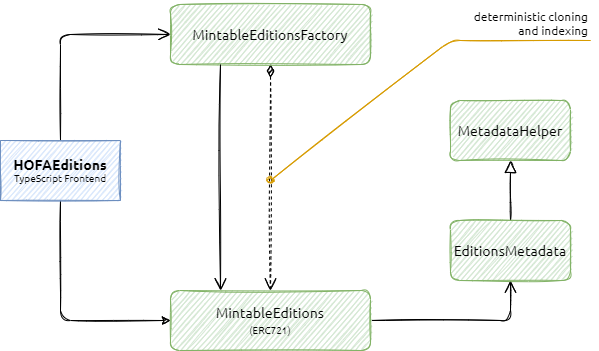

The diagram above was exported from draw.io. Its source (the exported page's mxGraphModel, read from the mxfile embedded in the PNG):
<mxGraphModel dx="1038" dy="649" grid="1" gridSize="10" guides="1" tooltips="1" connect="1" arrows="1" fold="1" page="1" pageScale="1" pageWidth="1169" pageHeight="827" math="0" shadow="0">
  <root>
    <mxCell id="e9RB8NWdcDyVvZJiA0P8-0" />
    <mxCell id="e9RB8NWdcDyVvZJiA0P8-1" parent="e9RB8NWdcDyVvZJiA0P8-0" />
    <mxCell id="e9RB8NWdcDyVvZJiA0P8-2" style="edgeStyle=orthogonalEdgeStyle;rounded=1;sketch=1;orthogonalLoop=1;jettySize=auto;html=1;endSize=10;startSize=10;fontFamily=Ubuntu;fontSize=14;fontStyle=0;endArrow=open;endFill=0;" parent="e9RB8NWdcDyVvZJiA0P8-1" source="e9RB8NWdcDyVvZJiA0P8-14" target="e9RB8NWdcDyVvZJiA0P8-5" edge="1">
      <mxGeometry relative="1" as="geometry">
        <mxPoint x="560" y="180" as="sourcePoint" />
        <Array as="points">
          <mxPoint x="350" y="264" />
        </Array>
      </mxGeometry>
    </mxCell>
    <mxCell id="e9RB8NWdcDyVvZJiA0P8-4" style="edgeStyle=orthogonalEdgeStyle;rounded=1;sketch=1;orthogonalLoop=1;jettySize=auto;html=1;endSize=10;startSize=10;fontFamily=Ubuntu;fontSize=14;fontStyle=0;endArrow=open;endFill=0;startArrow=diamondThin;startFill=1;entryX=0.5;entryY=0;entryDx=0;entryDy=0;dashed=1;" parent="e9RB8NWdcDyVvZJiA0P8-1" source="e9RB8NWdcDyVvZJiA0P8-5" target="e9RB8NWdcDyVvZJiA0P8-10" edge="1">
      <mxGeometry relative="1" as="geometry" />
    </mxCell>
    <mxCell id="e9RB8NWdcDyVvZJiA0P8-5" value="MintableEditionsFactory" style="rounded=1;whiteSpace=wrap;html=1;sketch=1;fontFamily=Ubuntu;fontSize=14;fontStyle=0;fillColor=#d5e8d4;strokeColor=#82b366;" parent="e9RB8NWdcDyVvZJiA0P8-1" vertex="1">
      <mxGeometry x="460" y="234" width="200" height="60" as="geometry" />
    </mxCell>
    <mxCell id="e9RB8NWdcDyVvZJiA0P8-6" style="edgeStyle=orthogonalEdgeStyle;rounded=1;sketch=1;orthogonalLoop=1;jettySize=auto;html=1;endSize=10;startSize=10;fontFamily=Ubuntu;fontSize=14;fontStyle=0;endArrow=open;endFill=0;exitX=0.25;exitY=1;exitDx=0;exitDy=0;entryX=0.25;entryY=0;entryDx=0;entryDy=0;" parent="e9RB8NWdcDyVvZJiA0P8-1" source="e9RB8NWdcDyVvZJiA0P8-5" target="e9RB8NWdcDyVvZJiA0P8-10" edge="1">
      <mxGeometry relative="1" as="geometry">
        <mxPoint x="420" y="384" as="targetPoint" />
      </mxGeometry>
    </mxCell>
    <mxCell id="e9RB8NWdcDyVvZJiA0P8-9" style="edgeStyle=orthogonalEdgeStyle;rounded=1;sketch=1;orthogonalLoop=1;jettySize=auto;html=1;fontFamily=Ubuntu;fontSize=14;startArrow=none;startFill=0;endArrow=open;endFill=0;startSize=10;endSize=10;" parent="e9RB8NWdcDyVvZJiA0P8-1" source="e9RB8NWdcDyVvZJiA0P8-10" target="e9RB8NWdcDyVvZJiA0P8-12" edge="1">
      <mxGeometry relative="1" as="geometry" />
    </mxCell>
    <mxCell id="e9RB8NWdcDyVvZJiA0P8-10" value="MintableEditions&lt;br&gt;&lt;font style=&quot;font-size: 10px&quot;&gt;(ERC721)&lt;/font&gt;" style="rounded=1;whiteSpace=wrap;html=1;sketch=1;fontFamily=Ubuntu;fontSize=14;fontStyle=0;fillColor=#d5e8d4;strokeColor=#82b366;" parent="e9RB8NWdcDyVvZJiA0P8-1" vertex="1">
      <mxGeometry x="460" y="520" width="200" height="60" as="geometry" />
    </mxCell>
    <mxCell id="e9RB8NWdcDyVvZJiA0P8-11" style="edgeStyle=orthogonalEdgeStyle;rounded=1;sketch=1;orthogonalLoop=1;jettySize=auto;html=1;startArrow=none;startFill=0;endArrow=block;endFill=0;startSize=10;endSize=10;fontFamily=Ubuntu;fontSize=14;fontStyle=0" parent="e9RB8NWdcDyVvZJiA0P8-1" source="e9RB8NWdcDyVvZJiA0P8-12" target="e9RB8NWdcDyVvZJiA0P8-13" edge="1">
      <mxGeometry relative="1" as="geometry" />
    </mxCell>
    <mxCell id="e9RB8NWdcDyVvZJiA0P8-12" value="EditionsMetadata" style="rounded=1;whiteSpace=wrap;html=1;sketch=1;fontFamily=Ubuntu;fontSize=14;fontStyle=0;fillColor=#d5e8d4;strokeColor=#82b366;" parent="e9RB8NWdcDyVvZJiA0P8-1" vertex="1">
      <mxGeometry x="740" y="450" width="120" height="60" as="geometry" />
    </mxCell>
    <mxCell id="e9RB8NWdcDyVvZJiA0P8-13" value="MetadataHelper" style="rounded=1;whiteSpace=wrap;html=1;sketch=1;fontFamily=Ubuntu;fontSize=14;fontStyle=0;fillColor=#d5e8d4;strokeColor=#82b366;" parent="e9RB8NWdcDyVvZJiA0P8-1" vertex="1">
      <mxGeometry x="740" y="330" width="120" height="60" as="geometry" />
    </mxCell>
    <mxCell id="SaqXRRw49NMCHjXFVDjI-0" style="edgeStyle=orthogonalEdgeStyle;rounded=1;orthogonalLoop=1;jettySize=auto;html=1;sketch=1;" parent="e9RB8NWdcDyVvZJiA0P8-1" source="e9RB8NWdcDyVvZJiA0P8-14" target="e9RB8NWdcDyVvZJiA0P8-10" edge="1">
      <mxGeometry relative="1" as="geometry">
        <Array as="points">
          <mxPoint x="350" y="550" />
        </Array>
      </mxGeometry>
    </mxCell>
    <mxCell id="e9RB8NWdcDyVvZJiA0P8-14" value="&lt;font style=&quot;font-size: 14px&quot;&gt;&lt;b&gt;HOFAEditions&lt;/b&gt;&lt;/font&gt;&lt;br&gt;TypeScript Frontend" style="rounded=0;whiteSpace=wrap;html=1;sketch=1;fontFamily=Ubuntu;fontSize=10;fillColor=#dae8fc;strokeColor=#6c8ebf;" parent="e9RB8NWdcDyVvZJiA0P8-1" vertex="1">
      <mxGeometry x="290" y="370" width="120" height="60" as="geometry" />
    </mxCell>
    <mxCell id="a4T7s5bdEWso0v8-V9_u-0" value="" style="group" vertex="1" connectable="0" parent="e9RB8NWdcDyVvZJiA0P8-1">
      <mxGeometry x="740" y="230" width="140" height="40" as="geometry" />
    </mxCell>
    <mxCell id="SaqXRRw49NMCHjXFVDjI-1" value="" style="endArrow=none;html=1;rounded=1;entryX=1;entryY=1;entryDx=0;entryDy=0;endFill=0;startArrow=oval;startFill=1;sketch=1;fillColor=#ffe6cc;strokeColor=#d79b00;" parent="a4T7s5bdEWso0v8-V9_u-0" target="SaqXRRw49NMCHjXFVDjI-2" edge="1">
      <mxGeometry width="50" height="50" relative="1" as="geometry">
        <mxPoint x="-180" y="180" as="sourcePoint" />
        <mxPoint x="-430" y="120" as="targetPoint" />
        <Array as="points">
          <mxPoint y="40" />
        </Array>
      </mxGeometry>
    </mxCell>
    <mxCell id="SaqXRRw49NMCHjXFVDjI-2" value="deterministic cloning and indexing" style="text;html=1;strokeColor=none;fillColor=none;align=right;verticalAlign=bottom;whiteSpace=wrap;rounded=0;fontFamily=Ubuntu;" parent="a4T7s5bdEWso0v8-V9_u-0" vertex="1">
      <mxGeometry x="10" width="130" height="40" as="geometry" />
    </mxCell>
  </root>
</mxGraphModel>